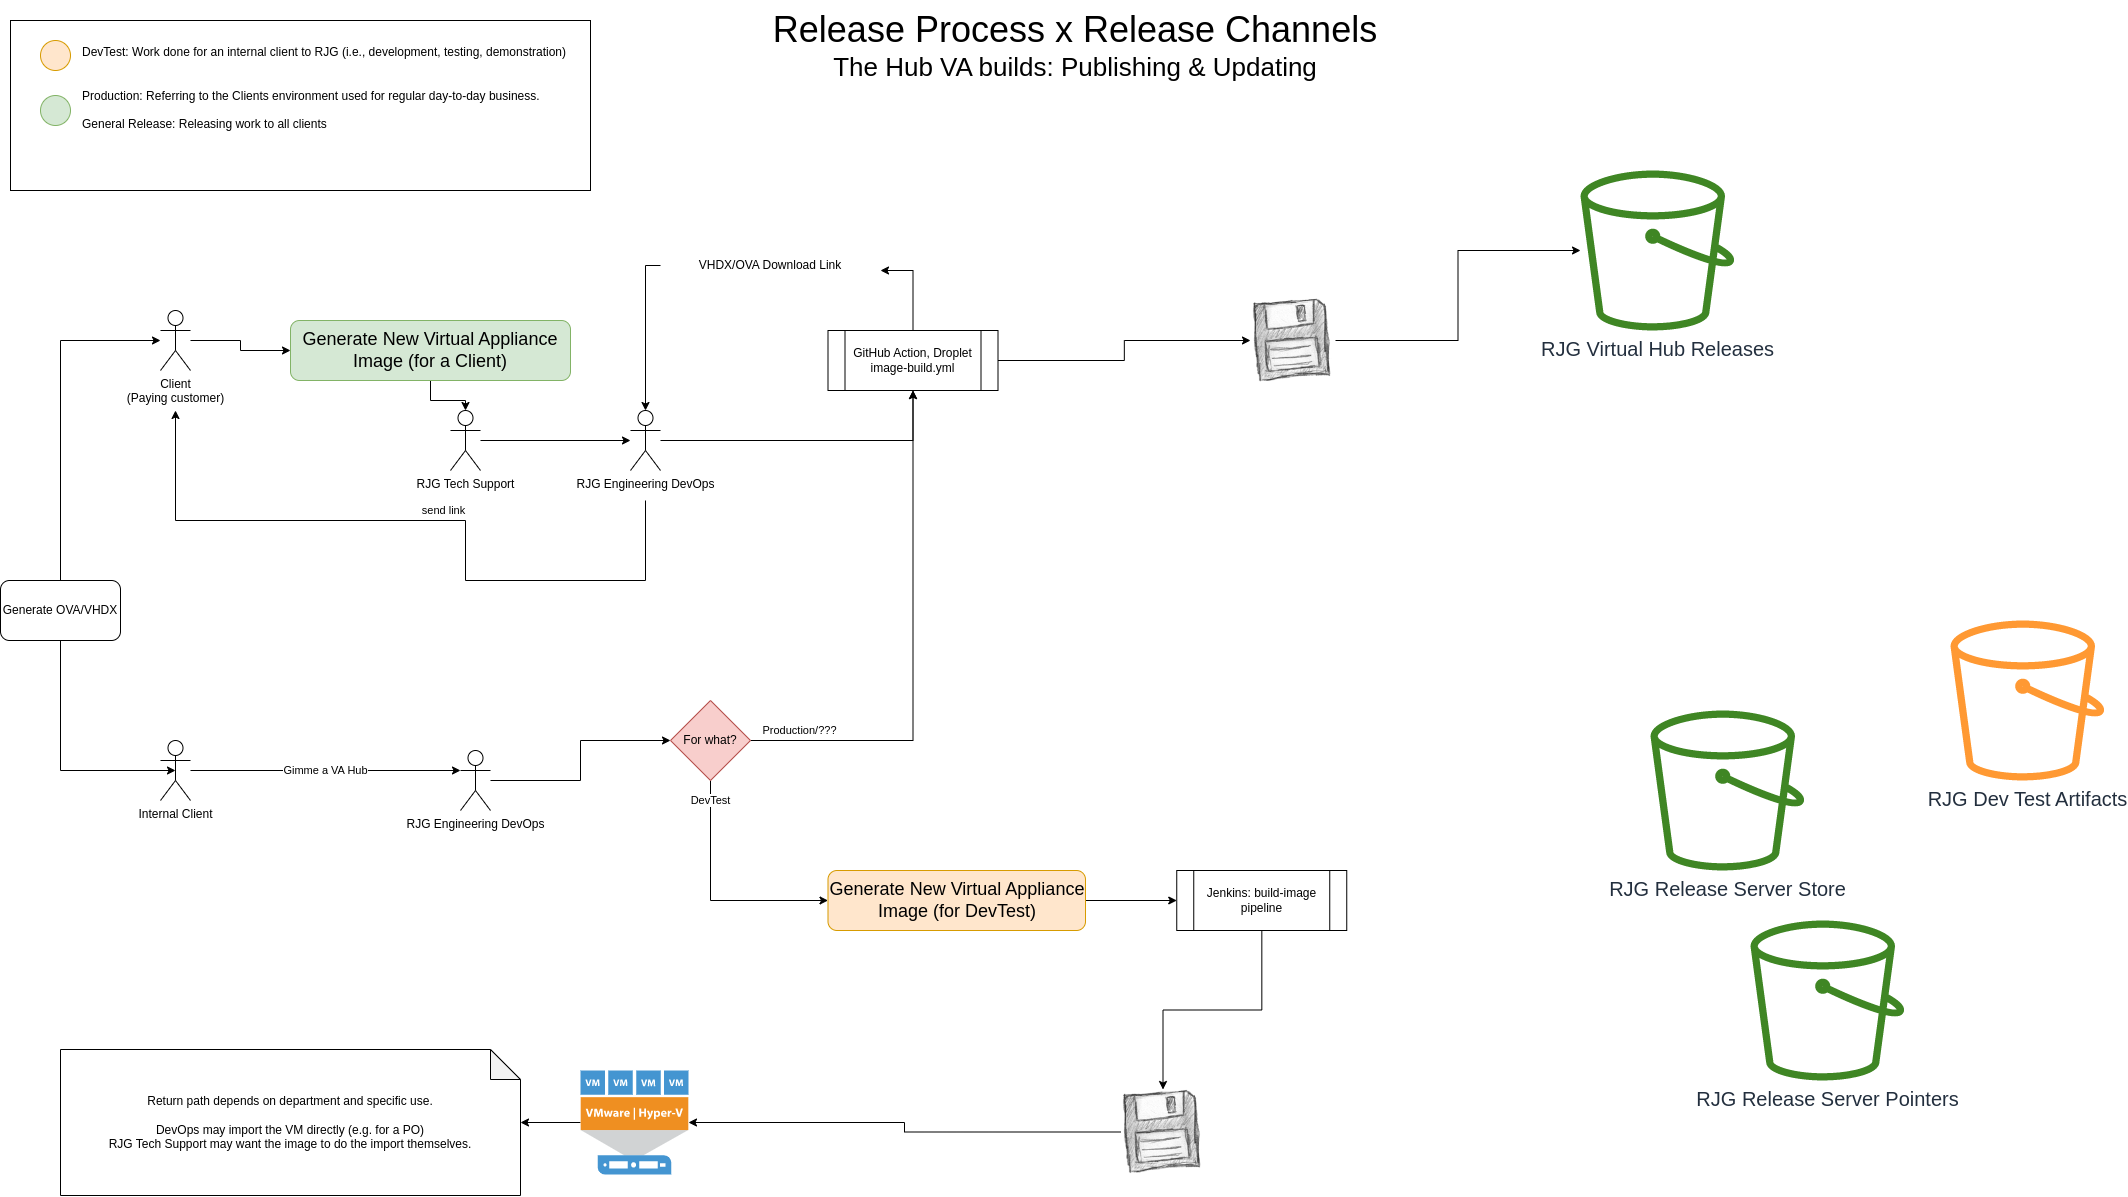

The diagram above was exported from draw.io. Its source (the exported page's mxGraphModel, read from the mxfile embedded in the PNG):
<mxGraphModel dx="2390" dy="1388" grid="1" gridSize="10" guides="1" tooltips="1" connect="1" arrows="1" fold="1" page="1" pageScale="1" pageWidth="1100" pageHeight="850" math="0" shadow="0">
  <root>
    <mxCell id="0" />
    <mxCell id="1" parent="0" />
    <mxCell id="boK5jGtNNBJZAmteSN51-1" value="RJG Release Server Pointers" style="sketch=0;outlineConnect=0;fontColor=#232F3E;gradientColor=none;fillColor=#3F8624;strokeColor=none;dashed=0;verticalLabelPosition=bottom;verticalAlign=top;align=center;html=1;fontSize=20;fontStyle=0;aspect=fixed;pointerEvents=1;shape=mxgraph.aws4.bucket;" vertex="1" parent="1">
      <mxGeometry x="1780" y="940" width="153.85" height="160" as="geometry" />
    </mxCell>
    <mxCell id="boK5jGtNNBJZAmteSN51-2" value="RJG Release Server Store" style="sketch=0;outlineConnect=0;fontColor=#232F3E;gradientColor=none;fillColor=#3F8624;strokeColor=none;dashed=0;verticalLabelPosition=bottom;verticalAlign=top;align=center;html=1;fontSize=20;fontStyle=0;aspect=fixed;pointerEvents=1;shape=mxgraph.aws4.bucket;" vertex="1" parent="1">
      <mxGeometry x="1680" y="730" width="153.85" height="160" as="geometry" />
    </mxCell>
    <mxCell id="boK5jGtNNBJZAmteSN51-3" value="RJG Dev Test Artifacts" style="sketch=0;outlineConnect=0;fontColor=#232F3E;gradientColor=none;fillColor=#FF9933;strokeColor=none;dashed=0;verticalLabelPosition=bottom;verticalAlign=top;align=center;html=1;fontSize=20;fontStyle=0;aspect=fixed;pointerEvents=1;shape=mxgraph.aws4.bucket;" vertex="1" parent="1">
      <mxGeometry x="1980" y="640" width="153.85" height="160" as="geometry" />
    </mxCell>
    <mxCell id="boK5jGtNNBJZAmteSN51-4" value="RJG Virtual Hub Releases" style="sketch=0;outlineConnect=0;fontColor=#232F3E;gradientColor=none;fillColor=#3F8624;strokeColor=none;dashed=0;verticalLabelPosition=bottom;verticalAlign=top;align=center;html=1;fontSize=20;fontStyle=0;aspect=fixed;pointerEvents=1;shape=mxgraph.aws4.bucket;" vertex="1" parent="1">
      <mxGeometry x="1610" y="190" width="153.85" height="160" as="geometry" />
    </mxCell>
    <mxCell id="boK5jGtNNBJZAmteSN51-28" style="edgeStyle=orthogonalEdgeStyle;rounded=0;orthogonalLoop=1;jettySize=auto;html=1;" edge="1" parent="1" source="boK5jGtNNBJZAmteSN51-5" target="boK5jGtNNBJZAmteSN51-4">
      <mxGeometry relative="1" as="geometry" />
    </mxCell>
    <mxCell id="boK5jGtNNBJZAmteSN51-5" value="" style="shape=image;html=1;verticalAlign=top;verticalLabelPosition=bottom;labelBackgroundColor=#ffffff;imageAspect=0;aspect=fixed;image=https://cdn3.iconfinder.com/data/icons/49handdrawing/128x128/disc-floopy.png" vertex="1" parent="1">
      <mxGeometry x="1280" y="317.5" width="85" height="85" as="geometry" />
    </mxCell>
    <mxCell id="boK5jGtNNBJZAmteSN51-24" style="edgeStyle=orthogonalEdgeStyle;rounded=0;orthogonalLoop=1;jettySize=auto;html=1;" edge="1" parent="1" source="boK5jGtNNBJZAmteSN51-7" target="boK5jGtNNBJZAmteSN51-14">
      <mxGeometry relative="1" as="geometry" />
    </mxCell>
    <mxCell id="boK5jGtNNBJZAmteSN51-7" value="Generate New Virtual Appliance Image (for a Client)" style="rounded=1;whiteSpace=wrap;html=1;fontSize=18;fillColor=#d5e8d4;strokeColor=#82b366;" vertex="1" parent="1">
      <mxGeometry x="320" y="340" width="280" height="60" as="geometry" />
    </mxCell>
    <mxCell id="boK5jGtNNBJZAmteSN51-40" style="edgeStyle=orthogonalEdgeStyle;rounded=0;orthogonalLoop=1;jettySize=auto;html=1;" edge="1" parent="1" source="boK5jGtNNBJZAmteSN51-8" target="boK5jGtNNBJZAmteSN51-39">
      <mxGeometry relative="1" as="geometry" />
    </mxCell>
    <mxCell id="boK5jGtNNBJZAmteSN51-8" value="Generate New Virtual Appliance Image (for DevTest)" style="rounded=1;whiteSpace=wrap;html=1;fontSize=18;fillColor=#ffe6cc;strokeColor=#d79b00;" vertex="1" parent="1">
      <mxGeometry x="857.5" y="890" width="257.5" height="60" as="geometry" />
    </mxCell>
    <mxCell id="boK5jGtNNBJZAmteSN51-9" value="" style="rounded=0;whiteSpace=wrap;html=1;" vertex="1" parent="1">
      <mxGeometry x="40" y="40" width="580" height="170" as="geometry" />
    </mxCell>
    <mxCell id="boK5jGtNNBJZAmteSN51-10" value="DevTest: Work done for an internal client to RJG (i.e., development, testing, demonstration)&lt;br&gt;&lt;br&gt;&lt;br&gt;Production: Referring to the Clients environment used for regular day-to-day business.&lt;br&gt;&lt;br&gt;General Release: Releasing work to all clients" style="text;html=1;strokeColor=none;fillColor=none;align=left;verticalAlign=middle;whiteSpace=wrap;rounded=0;" vertex="1" parent="1">
      <mxGeometry x="110" y="70" width="500" height="75" as="geometry" />
    </mxCell>
    <mxCell id="boK5jGtNNBJZAmteSN51-11" value="" style="ellipse;whiteSpace=wrap;html=1;aspect=fixed;fillColor=#ffe6cc;strokeColor=#d79b00;" vertex="1" parent="1">
      <mxGeometry x="70" y="60" width="30" height="30" as="geometry" />
    </mxCell>
    <mxCell id="boK5jGtNNBJZAmteSN51-12" value="" style="ellipse;whiteSpace=wrap;html=1;aspect=fixed;fillColor=#d5e8d4;strokeColor=#82b366;" vertex="1" parent="1">
      <mxGeometry x="70" y="115" width="30" height="30" as="geometry" />
    </mxCell>
    <mxCell id="boK5jGtNNBJZAmteSN51-23" style="edgeStyle=orthogonalEdgeStyle;rounded=0;orthogonalLoop=1;jettySize=auto;html=1;" edge="1" parent="1" source="boK5jGtNNBJZAmteSN51-13" target="boK5jGtNNBJZAmteSN51-20">
      <mxGeometry relative="1" as="geometry">
        <Array as="points">
          <mxPoint x="90" y="360" />
        </Array>
      </mxGeometry>
    </mxCell>
    <mxCell id="boK5jGtNNBJZAmteSN51-36" style="edgeStyle=orthogonalEdgeStyle;rounded=0;orthogonalLoop=1;jettySize=auto;html=1;entryX=0.5;entryY=0.5;entryDx=0;entryDy=0;entryPerimeter=0;" edge="1" parent="1" source="boK5jGtNNBJZAmteSN51-13" target="boK5jGtNNBJZAmteSN51-21">
      <mxGeometry relative="1" as="geometry">
        <Array as="points">
          <mxPoint x="90" y="790" />
        </Array>
      </mxGeometry>
    </mxCell>
    <mxCell id="boK5jGtNNBJZAmteSN51-13" value="Generate OVA/VHDX" style="rounded=1;whiteSpace=wrap;html=1;" vertex="1" parent="1">
      <mxGeometry x="30" y="600" width="120" height="60" as="geometry" />
    </mxCell>
    <mxCell id="boK5jGtNNBJZAmteSN51-17" style="edgeStyle=orthogonalEdgeStyle;rounded=0;orthogonalLoop=1;jettySize=auto;html=1;" edge="1" parent="1" source="boK5jGtNNBJZAmteSN51-14" target="boK5jGtNNBJZAmteSN51-15">
      <mxGeometry relative="1" as="geometry" />
    </mxCell>
    <mxCell id="boK5jGtNNBJZAmteSN51-14" value="RJG Tech Support" style="shape=umlActor;verticalLabelPosition=bottom;verticalAlign=top;html=1;outlineConnect=0;" vertex="1" parent="1">
      <mxGeometry x="480" y="430" width="30" height="60" as="geometry" />
    </mxCell>
    <mxCell id="boK5jGtNNBJZAmteSN51-26" style="edgeStyle=orthogonalEdgeStyle;rounded=0;orthogonalLoop=1;jettySize=auto;html=1;" edge="1" parent="1" source="boK5jGtNNBJZAmteSN51-15" target="boK5jGtNNBJZAmteSN51-19">
      <mxGeometry relative="1" as="geometry" />
    </mxCell>
    <mxCell id="boK5jGtNNBJZAmteSN51-32" value="send link" style="edgeStyle=orthogonalEdgeStyle;rounded=0;orthogonalLoop=1;jettySize=auto;html=1;" edge="1" parent="1">
      <mxGeometry x="-0.0531" y="-10" relative="1" as="geometry">
        <mxPoint x="675" y="520" as="sourcePoint" />
        <mxPoint x="205" y="430" as="targetPoint" />
        <Array as="points">
          <mxPoint x="675" y="600" />
          <mxPoint x="495" y="600" />
          <mxPoint x="495" y="540" />
          <mxPoint x="205" y="540" />
        </Array>
        <mxPoint as="offset" />
      </mxGeometry>
    </mxCell>
    <mxCell id="boK5jGtNNBJZAmteSN51-15" value="RJG Engineering DevOps" style="shape=umlActor;verticalLabelPosition=bottom;verticalAlign=top;html=1;outlineConnect=0;" vertex="1" parent="1">
      <mxGeometry x="660" y="430" width="30" height="60" as="geometry" />
    </mxCell>
    <mxCell id="boK5jGtNNBJZAmteSN51-27" style="edgeStyle=orthogonalEdgeStyle;rounded=0;orthogonalLoop=1;jettySize=auto;html=1;" edge="1" parent="1" source="boK5jGtNNBJZAmteSN51-19" target="boK5jGtNNBJZAmteSN51-5">
      <mxGeometry relative="1" as="geometry" />
    </mxCell>
    <mxCell id="boK5jGtNNBJZAmteSN51-30" style="edgeStyle=orthogonalEdgeStyle;rounded=0;orthogonalLoop=1;jettySize=auto;html=1;" edge="1" parent="1" source="boK5jGtNNBJZAmteSN51-19" target="boK5jGtNNBJZAmteSN51-29">
      <mxGeometry relative="1" as="geometry">
        <Array as="points">
          <mxPoint x="943" y="290" />
        </Array>
      </mxGeometry>
    </mxCell>
    <mxCell id="boK5jGtNNBJZAmteSN51-19" value="GitHub Action, Droplet&lt;br&gt;image-build.yml" style="shape=process;whiteSpace=wrap;html=1;backgroundOutline=1;" vertex="1" parent="1">
      <mxGeometry x="857.5" y="350" width="170" height="60" as="geometry" />
    </mxCell>
    <mxCell id="boK5jGtNNBJZAmteSN51-22" style="edgeStyle=orthogonalEdgeStyle;rounded=0;orthogonalLoop=1;jettySize=auto;html=1;" edge="1" parent="1" source="boK5jGtNNBJZAmteSN51-20" target="boK5jGtNNBJZAmteSN51-7">
      <mxGeometry relative="1" as="geometry">
        <mxPoint x="240" y="350" as="sourcePoint" />
      </mxGeometry>
    </mxCell>
    <mxCell id="boK5jGtNNBJZAmteSN51-20" value="Client&lt;br&gt;(Paying customer)" style="shape=umlActor;verticalLabelPosition=bottom;verticalAlign=top;html=1;outlineConnect=0;" vertex="1" parent="1">
      <mxGeometry x="190" y="330" width="30" height="60" as="geometry" />
    </mxCell>
    <mxCell id="boK5jGtNNBJZAmteSN51-37" value="Gimme a VA Hub" style="edgeStyle=orthogonalEdgeStyle;rounded=0;orthogonalLoop=1;jettySize=auto;html=1;entryX=0;entryY=0.3333333333333333;entryDx=0;entryDy=0;entryPerimeter=0;" edge="1" parent="1" source="boK5jGtNNBJZAmteSN51-21" target="boK5jGtNNBJZAmteSN51-35">
      <mxGeometry relative="1" as="geometry" />
    </mxCell>
    <mxCell id="boK5jGtNNBJZAmteSN51-21" value="Internal Client" style="shape=umlActor;verticalLabelPosition=bottom;verticalAlign=top;html=1;outlineConnect=0;" vertex="1" parent="1">
      <mxGeometry x="190" y="760" width="30" height="60" as="geometry" />
    </mxCell>
    <mxCell id="boK5jGtNNBJZAmteSN51-31" style="edgeStyle=orthogonalEdgeStyle;rounded=0;orthogonalLoop=1;jettySize=auto;html=1;entryX=0.5;entryY=0;entryDx=0;entryDy=0;entryPerimeter=0;" edge="1" parent="1" source="boK5jGtNNBJZAmteSN51-29" target="boK5jGtNNBJZAmteSN51-15">
      <mxGeometry relative="1" as="geometry">
        <Array as="points">
          <mxPoint x="675" y="285" />
        </Array>
      </mxGeometry>
    </mxCell>
    <mxCell id="boK5jGtNNBJZAmteSN51-29" value="VHDX/OVA Download Link" style="text;html=1;strokeColor=none;fillColor=none;align=center;verticalAlign=middle;whiteSpace=wrap;rounded=0;" vertex="1" parent="1">
      <mxGeometry x="690" y="270" width="220" height="30" as="geometry" />
    </mxCell>
    <mxCell id="boK5jGtNNBJZAmteSN51-33" value="&lt;font style=&quot;font-size: 36px;&quot;&gt;Release Process x Release Channels&lt;/font&gt;&lt;br&gt;The Hub VA builds: Publishing &amp;amp; Updating" style="text;html=1;strokeColor=none;fillColor=none;align=center;verticalAlign=middle;whiteSpace=wrap;rounded=0;fontSize=26;" vertex="1" parent="1">
      <mxGeometry x="770" y="20" width="670" height="90" as="geometry" />
    </mxCell>
    <mxCell id="boK5jGtNNBJZAmteSN51-43" style="edgeStyle=orthogonalEdgeStyle;rounded=0;orthogonalLoop=1;jettySize=auto;html=1;" edge="1" parent="1" source="boK5jGtNNBJZAmteSN51-35" target="boK5jGtNNBJZAmteSN51-42">
      <mxGeometry relative="1" as="geometry" />
    </mxCell>
    <mxCell id="boK5jGtNNBJZAmteSN51-35" value="RJG Engineering DevOps" style="shape=umlActor;verticalLabelPosition=bottom;verticalAlign=top;html=1;outlineConnect=0;" vertex="1" parent="1">
      <mxGeometry x="490" y="770" width="30" height="60" as="geometry" />
    </mxCell>
    <mxCell id="boK5jGtNNBJZAmteSN51-46" style="edgeStyle=orthogonalEdgeStyle;rounded=0;orthogonalLoop=1;jettySize=auto;html=1;" edge="1" parent="1" source="boK5jGtNNBJZAmteSN51-39" target="boK5jGtNNBJZAmteSN51-41">
      <mxGeometry relative="1" as="geometry" />
    </mxCell>
    <mxCell id="boK5jGtNNBJZAmteSN51-39" value="Jenkins: build-image pipeline" style="shape=process;whiteSpace=wrap;html=1;backgroundOutline=1;" vertex="1" parent="1">
      <mxGeometry x="1206.25" y="890" width="170" height="60" as="geometry" />
    </mxCell>
    <mxCell id="boK5jGtNNBJZAmteSN51-48" style="edgeStyle=orthogonalEdgeStyle;rounded=0;orthogonalLoop=1;jettySize=auto;html=1;" edge="1" parent="1" source="boK5jGtNNBJZAmteSN51-41" target="boK5jGtNNBJZAmteSN51-47">
      <mxGeometry relative="1" as="geometry" />
    </mxCell>
    <mxCell id="boK5jGtNNBJZAmteSN51-41" value="" style="shape=image;html=1;verticalAlign=top;verticalLabelPosition=bottom;labelBackgroundColor=#ffffff;imageAspect=0;aspect=fixed;image=https://cdn3.iconfinder.com/data/icons/49handdrawing/128x128/disc-floopy.png" vertex="1" parent="1">
      <mxGeometry x="1150" y="1109" width="85" height="85" as="geometry" />
    </mxCell>
    <mxCell id="boK5jGtNNBJZAmteSN51-44" value="Production/???" style="edgeStyle=orthogonalEdgeStyle;rounded=0;orthogonalLoop=1;jettySize=auto;html=1;" edge="1" parent="1" source="boK5jGtNNBJZAmteSN51-42" target="boK5jGtNNBJZAmteSN51-19">
      <mxGeometry x="-0.8047" y="10" relative="1" as="geometry">
        <mxPoint x="-1" as="offset" />
      </mxGeometry>
    </mxCell>
    <mxCell id="boK5jGtNNBJZAmteSN51-45" value="DevTest" style="edgeStyle=orthogonalEdgeStyle;rounded=0;orthogonalLoop=1;jettySize=auto;html=1;" edge="1" parent="1" source="boK5jGtNNBJZAmteSN51-42" target="boK5jGtNNBJZAmteSN51-8">
      <mxGeometry x="-0.8316" relative="1" as="geometry">
        <Array as="points">
          <mxPoint x="740" y="920" />
        </Array>
        <mxPoint as="offset" />
      </mxGeometry>
    </mxCell>
    <mxCell id="boK5jGtNNBJZAmteSN51-42" value="For what?" style="rhombus;whiteSpace=wrap;html=1;fillColor=#f8cecc;strokeColor=#b85450;" vertex="1" parent="1">
      <mxGeometry x="700" y="720" width="80" height="80" as="geometry" />
    </mxCell>
    <mxCell id="boK5jGtNNBJZAmteSN51-50" style="edgeStyle=orthogonalEdgeStyle;rounded=0;orthogonalLoop=1;jettySize=auto;html=1;" edge="1" parent="1" source="boK5jGtNNBJZAmteSN51-47" target="boK5jGtNNBJZAmteSN51-49">
      <mxGeometry relative="1" as="geometry" />
    </mxCell>
    <mxCell id="boK5jGtNNBJZAmteSN51-47" value="" style="pointerEvents=1;shadow=0;dashed=0;html=1;strokeColor=none;fillColor=#4495D1;labelPosition=center;verticalLabelPosition=bottom;verticalAlign=top;align=center;outlineConnect=0;shape=mxgraph.veeam.hyper_v_vmware_host;" vertex="1" parent="1">
      <mxGeometry x="610" y="1090" width="108" height="104" as="geometry" />
    </mxCell>
    <mxCell id="boK5jGtNNBJZAmteSN51-49" value="Return path depends on department and specific use.&lt;br&gt;&lt;br&gt;DevOps may import the VM directly (e.g. for a PO)&lt;br&gt;RJG Tech Support may want the image to do the import themselves." style="shape=note;whiteSpace=wrap;html=1;backgroundOutline=1;darkOpacity=0.05;" vertex="1" parent="1">
      <mxGeometry x="90" y="1069" width="460" height="146" as="geometry" />
    </mxCell>
  </root>
</mxGraphModel>